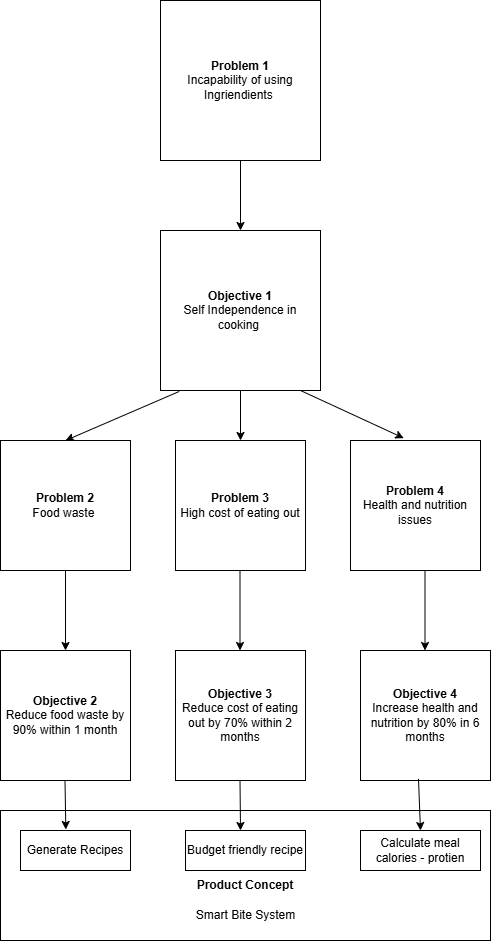

The diagram above was exported from draw.io. Its source (the exported page's mxGraphModel, read from the mxfile embedded in the PNG):
<mxGraphModel dx="1334" dy="958" grid="1" gridSize="10" guides="1" tooltips="1" connect="1" arrows="1" fold="1" page="1" pageScale="1" pageWidth="850" pageHeight="1100" math="0" shadow="0">
  <root>
    <mxCell id="0" />
    <mxCell id="1" parent="0" />
    <mxCell id="EM89w8XzDIaPBB1yj9BV-1" parent="1" style="whiteSpace=wrap;html=1;aspect=fixed;" value="&lt;b&gt;Problem 1&lt;/b&gt;&lt;div&gt;Incapability of using Ingriendients&amp;nbsp;&lt;/div&gt;" vertex="1">
      <mxGeometry height="160" width="160" x="310" y="20" as="geometry" />
    </mxCell>
    <mxCell id="EM89w8XzDIaPBB1yj9BV-3" edge="1" parent="1" source="EM89w8XzDIaPBB1yj9BV-1" style="endArrow=classic;html=1;rounded=0;exitX=0.5;exitY=1;exitDx=0;exitDy=0;" value="">
      <mxGeometry height="50" relative="1" width="50" as="geometry">
        <mxPoint x="400" y="460" as="sourcePoint" />
        <mxPoint x="390" y="250" as="targetPoint" />
      </mxGeometry>
    </mxCell>
    <mxCell id="EM89w8XzDIaPBB1yj9BV-4" parent="1" style="whiteSpace=wrap;html=1;aspect=fixed;" value="&lt;b&gt;Objective 1&lt;/b&gt;&lt;div&gt;Self Independence in cooking&amp;nbsp;&lt;/div&gt;" vertex="1">
      <mxGeometry height="160" width="160" x="310" y="250" as="geometry" />
    </mxCell>
    <mxCell id="EM89w8XzDIaPBB1yj9BV-5" edge="1" parent="1" source="EM89w8XzDIaPBB1yj9BV-4" style="endArrow=classic;html=1;rounded=0;exitX=0.117;exitY=1.006;exitDx=0;exitDy=0;exitPerimeter=0;entryX=0.5;entryY=0;entryDx=0;entryDy=0;" target="EM89w8XzDIaPBB1yj9BV-9" value="">
      <mxGeometry height="50" relative="1" width="50" as="geometry">
        <mxPoint x="400" y="460" as="sourcePoint" />
        <mxPoint x="210" y="460" as="targetPoint" />
      </mxGeometry>
    </mxCell>
    <mxCell id="EM89w8XzDIaPBB1yj9BV-6" edge="1" parent="1" source="EM89w8XzDIaPBB1yj9BV-4" style="endArrow=classic;html=1;rounded=0;exitX=0.5;exitY=1;exitDx=0;exitDy=0;" value="">
      <mxGeometry height="50" relative="1" width="50" as="geometry">
        <mxPoint x="400" y="460" as="sourcePoint" />
        <mxPoint x="390" y="460" as="targetPoint" />
      </mxGeometry>
    </mxCell>
    <mxCell id="EM89w8XzDIaPBB1yj9BV-8" edge="1" parent="1" style="endArrow=classic;html=1;rounded=0;entryX=0.41;entryY=-0.018;entryDx=0;entryDy=0;entryPerimeter=0;" target="EM89w8XzDIaPBB1yj9BV-11" value="">
      <mxGeometry height="50" relative="1" width="50" as="geometry">
        <mxPoint x="450" y="410" as="sourcePoint" />
        <mxPoint x="510" y="450" as="targetPoint" />
      </mxGeometry>
    </mxCell>
    <mxCell id="EM89w8XzDIaPBB1yj9BV-9" parent="1" style="whiteSpace=wrap;html=1;aspect=fixed;" value="&lt;b&gt;Problem 2&lt;/b&gt;&lt;div&gt;Food waste&amp;nbsp;&lt;/div&gt;" vertex="1">
      <mxGeometry height="130" width="130" x="150" y="460" as="geometry" />
    </mxCell>
    <mxCell id="EM89w8XzDIaPBB1yj9BV-10" parent="1" style="whiteSpace=wrap;html=1;aspect=fixed;" value="&lt;b&gt;Problem 3&lt;/b&gt;&lt;div&gt;High cost of eating out&lt;/div&gt;" vertex="1">
      <mxGeometry height="130" width="130" x="325" y="460" as="geometry" />
    </mxCell>
    <mxCell id="EM89w8XzDIaPBB1yj9BV-11" parent="1" style="whiteSpace=wrap;html=1;aspect=fixed;" value="&lt;b&gt;Problem 4&lt;/b&gt;&lt;div&gt;Health and nutrition issues&lt;/div&gt;" vertex="1">
      <mxGeometry height="130" width="130" x="500" y="460" as="geometry" />
    </mxCell>
    <mxCell id="EM89w8XzDIaPBB1yj9BV-12" edge="1" parent="1" source="EM89w8XzDIaPBB1yj9BV-9" style="endArrow=classic;html=1;rounded=0;exitX=0.5;exitY=1;exitDx=0;exitDy=0;" value="">
      <mxGeometry height="50" relative="1" width="50" as="geometry">
        <mxPoint x="210" y="660" as="sourcePoint" />
        <mxPoint x="215" y="670" as="targetPoint" />
      </mxGeometry>
    </mxCell>
    <mxCell id="EM89w8XzDIaPBB1yj9BV-13" parent="1" style="whiteSpace=wrap;html=1;aspect=fixed;" value="&lt;b&gt;Objective 2&lt;/b&gt;&lt;div&gt;Reduce food waste by 90% within 1 month&lt;/div&gt;" vertex="1">
      <mxGeometry height="130" width="130" x="150" y="670" as="geometry" />
    </mxCell>
    <mxCell id="EM89w8XzDIaPBB1yj9BV-14" parent="1" style="whiteSpace=wrap;html=1;aspect=fixed;" value="&lt;b&gt;Objective 3&lt;/b&gt;&lt;div&gt;Reduce cost of eating out by 70% within 2 months&lt;/div&gt;" vertex="1">
      <mxGeometry height="130" width="130" x="325" y="670" as="geometry" />
    </mxCell>
    <mxCell id="EM89w8XzDIaPBB1yj9BV-15" parent="1" style="whiteSpace=wrap;html=1;aspect=fixed;" value="&lt;b&gt;Objective 4&lt;/b&gt;&lt;div&gt;Increase health and nutrition by 80% in 6 months&lt;/div&gt;" vertex="1">
      <mxGeometry height="130" width="130" x="510" y="670" as="geometry" />
    </mxCell>
    <mxCell id="EM89w8XzDIaPBB1yj9BV-16" edge="1" parent="1" style="endArrow=classic;html=1;rounded=0;exitX=0.5;exitY=1;exitDx=0;exitDy=0;" value="">
      <mxGeometry height="50" relative="1" width="50" as="geometry">
        <mxPoint x="389.5" y="590" as="sourcePoint" />
        <mxPoint x="389.5" y="670" as="targetPoint" />
      </mxGeometry>
    </mxCell>
    <mxCell id="EM89w8XzDIaPBB1yj9BV-17" edge="1" parent="1" style="endArrow=classic;html=1;rounded=0;exitX=0.5;exitY=1;exitDx=0;exitDy=0;" value="">
      <mxGeometry height="50" relative="1" width="50" as="geometry">
        <mxPoint x="574.5" y="590" as="sourcePoint" />
        <mxPoint x="574.5" y="670" as="targetPoint" />
      </mxGeometry>
    </mxCell>
    <mxCell id="EM89w8XzDIaPBB1yj9BV-18" parent="1" style="rounded=0;whiteSpace=wrap;html=1;" value="" vertex="1">
      <mxGeometry height="130" width="490" x="150" y="830" as="geometry" />
    </mxCell>
    <mxCell id="EM89w8XzDIaPBB1yj9BV-19" parent="1" style="rounded=0;whiteSpace=wrap;html=1;" value="Generate Recipes" vertex="1">
      <mxGeometry height="40" width="110" x="170" y="850" as="geometry" />
    </mxCell>
    <mxCell id="EM89w8XzDIaPBB1yj9BV-20" parent="1" style="rounded=0;whiteSpace=wrap;html=1;" value="Budget friendly recipe" vertex="1">
      <mxGeometry height="40" width="120" x="335" y="850" as="geometry" />
    </mxCell>
    <mxCell id="EM89w8XzDIaPBB1yj9BV-22" parent="1" style="rounded=0;whiteSpace=wrap;html=1;" value="Calculate meal calories - protien" vertex="1">
      <mxGeometry height="40" width="120" x="510" y="850" as="geometry" />
    </mxCell>
    <mxCell id="EM89w8XzDIaPBB1yj9BV-23" edge="1" parent="1" style="endArrow=classic;html=1;rounded=0;exitX=0.5;exitY=1;exitDx=0;exitDy=0;entryX=0.412;entryY=-0.025;entryDx=0;entryDy=0;entryPerimeter=0;" target="EM89w8XzDIaPBB1yj9BV-19" value="">
      <mxGeometry height="50" relative="1" width="50" as="geometry">
        <mxPoint x="214.5" y="800" as="sourcePoint" />
        <mxPoint x="214.5" y="880" as="targetPoint" />
      </mxGeometry>
    </mxCell>
    <mxCell id="EM89w8XzDIaPBB1yj9BV-24" edge="1" parent="1" style="endArrow=classic;html=1;rounded=0;exitX=0.5;exitY=1;exitDx=0;exitDy=0;" value="">
      <mxGeometry height="50" relative="1" width="50" as="geometry">
        <mxPoint x="389.5" y="800" as="sourcePoint" />
        <mxPoint x="390" y="850" as="targetPoint" />
      </mxGeometry>
    </mxCell>
    <mxCell id="EM89w8XzDIaPBB1yj9BV-25" edge="1" parent="1" source="EM89w8XzDIaPBB1yj9BV-15" style="endArrow=classic;html=1;rounded=0;exitX=0.446;exitY=0.987;exitDx=0;exitDy=0;entryX=0.5;entryY=0;entryDx=0;entryDy=0;exitPerimeter=0;" target="EM89w8XzDIaPBB1yj9BV-22" value="">
      <mxGeometry height="50" relative="1" width="50" as="geometry">
        <mxPoint x="574.5" y="800" as="sourcePoint" />
        <mxPoint x="574.5" y="880" as="targetPoint" />
      </mxGeometry>
    </mxCell>
    <mxCell id="EM89w8XzDIaPBB1yj9BV-26" parent="1" style="text;html=1;align=center;verticalAlign=middle;whiteSpace=wrap;rounded=0;" value="&lt;b&gt;Product Concept&lt;/b&gt;" vertex="1">
      <mxGeometry height="30" width="140" x="325" y="890" as="geometry" />
    </mxCell>
    <mxCell id="EM89w8XzDIaPBB1yj9BV-27" parent="1" style="text;html=1;align=center;verticalAlign=middle;resizable=0;points=[];autosize=1;strokeColor=none;fillColor=none;" value="Smart Bite System" vertex="1">
      <mxGeometry height="30" width="120" x="335" y="920" as="geometry" />
    </mxCell>
  </root>
</mxGraphModel>